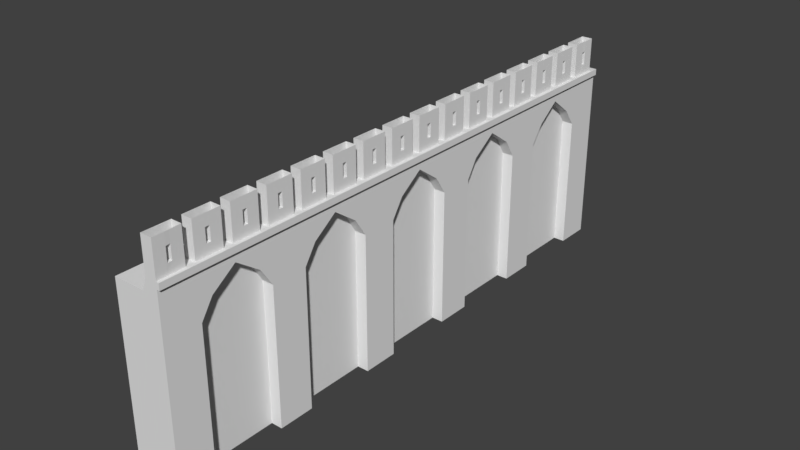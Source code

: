 # Source: wall_long_02.blend  (saved by Blender 2.79.0; exported with 4.5.12 LTS)
import bpy
from mathutils import Matrix  # noqa: F401  (used for matrix-valued properties, if any)

bpy.ops.wm.read_factory_settings(use_empty=True)
scene = bpy.context.scene
scene.name = 'Scene'

# ---- collections
col_collection_1 = bpy.data.collections.new('Collection 1'); scene.collection.children.link(col_collection_1)

# ---- world
world_world = bpy.data.worlds.new('World'); scene.world = world_world
world_world.color = (0.05088, 0.05088, 0.05088)
world_world.use_sun_shadow = False
world_world.sun_shadow_jitter_overblur = 0.0
world_world.cycles.sampling_method = 'MANUAL'

# ---- meshes
me_cube_001 = bpy.data.meshes.new('Cube.001')
me_cube_001.from_pydata([(0.05221, -1.092, -0.9246), (0.05221, -1.092, 7.647), (0.05221, 1.092, -0.9246), (0.05221, 1.092, 7.647), (1.605, 1.092, 7.647), (1.816, 1.092, -0.9246), (1.816, -1.092, -0.9246), (1.605, -1.092, 7.647), (0.05221, 1.208e-09, -0.9246), (0.05221, 1.208e-09, 7.647), (1.816, 1.208e-09, -0.9246), (1.605, 1.208e-09, 7.647), (0.05221, 0.5459, -0.9246), (1.816, 0.5459, -0.9246), (0.05221, 0.5459, 7.647), (1.605, 0.5459, 7.647), (0.05221, -0.5459, 7.647), (1.605, -0.5459, 7.647), (0.05221, -0.5459, -0.9246), (1.816, -0.5459, -0.9246), (1.816, -0.273, -0.9246), (1.605, -0.273, 7.647), (1.605, -0.8189, 7.647), (2.378, -0.9553, 7.961), (1.605, 0.273, 7.647), (1.816, 0.273, -0.9246), (2.378, 0.9553, -0.9246), (1.605, 0.8189, 7.647), (1.816, 0.9553, -0.9246), (1.605, -0.9553, 7.647), (1.816, -0.1365, -0.9246), (1.605, 0.1365, 7.647), (2.378, 1.092, -0.9246), (1.605, 0.6824, 7.647), (1.605, -0.4094, 7.647), (1.816, -0.6824, -0.9246), (2.378, 1.092, 5.798), (1.605, -0.1365, 7.647), (1.605, -0.6824, 7.647), (1.816, -0.9553, -0.9246), (1.605, 0.4094, 7.647), (1.816, 0.1365, -0.9246), (1.816, 0.6824, -0.9246), (1.605, 0.9553, 7.647), (1.816, 1.092, 5.798), (1.816, -1.092, 5.798), (1.816, 1.208e-09, 7.523), (1.816, 0.5459, 5.798), (1.816, -0.5459, 5.798), (1.816, -0.273, 5.798), (1.816, -0.8189, 7.523), (1.816, 0.273, 5.798), (1.816, 0.8189, 7.523), (1.816, 0.9553, 5.798), (1.816, 0.4094, 7.523), (1.816, -0.6824, 5.798), (1.816, -0.1365, 5.798), (1.816, -0.4094, 7.523), (1.816, 0.6824, 5.798), (1.816, 0.1365, 5.798), (1.816, -0.9553, 5.798), (1.816, -0.9101, 6.69), (1.816, -0.7276, 6.69), (1.816, -0.5002, 6.69), (1.816, -0.3187, 6.69), (1.816, -0.09087, 6.69), (1.816, 0.09087, 6.69), (1.816, 0.316, 6.69), (1.816, 0.5028, 6.69), (1.816, 0.7324, 6.69), (1.816, 0.9053, 6.69), (2.378, -1.092, 7.961), (2.378, -1.092, 5.798), (2.378, -1.092, -0.9246), (2.378, 0.1365, 7.961), (2.378, 1.208e-09, 7.961), (2.378, 0.6824, 7.961), (2.378, 0.5459, 7.961), (2.378, 0.5459, 5.798), (2.378, 0.5459, -0.9246), (2.378, -0.4094, 7.961), (2.378, -0.5459, 7.961), (2.378, -0.6824, -0.9246), (2.378, -0.5459, -0.9246), (2.378, -0.5459, 5.798), (2.378, -0.1365, 7.961), (2.378, -0.273, 7.961), (2.378, -0.273, 5.798), (2.378, -0.273, -0.9246), (2.378, -0.6824, 7.961), (2.378, -0.8189, 7.961), (2.378, 0.4094, 7.961), (2.378, 0.273, 7.961), (2.378, 0.1365, -0.9246), (2.378, 0.273, -0.9246), (2.378, 0.273, 5.798), (2.378, 0.9553, 7.961), (2.378, 0.8189, 7.961), (2.378, -0.1365, -0.9246), (2.378, -0.9553, -0.9246), (2.378, 0.6824, -0.9246), (2.378, 1.092, 7.961), (2.378, 0.9553, 5.798), (2.378, -0.6824, 5.798), (2.378, -0.1365, 5.798), (2.378, 0.6824, 5.798), (2.378, 0.1365, 5.798), (2.378, -0.9553, 5.798), (2.378, 1.208e-09, 7.523), (2.378, -0.8189, 7.523), (2.378, 0.8189, 7.523), (2.378, 0.4094, 7.523), (2.378, -0.4094, 7.523), (2.378, -0.9101, 6.69), (2.378, 0.7324, 6.69), (2.378, -0.3187, 6.69), (2.378, -0.09087, 6.69), (2.378, 0.5028, 6.69), (2.378, 0.9053, 6.69), (2.378, 0.316, 6.69), (2.378, -0.7276, 6.69), (2.378, -0.5002, 6.69), (2.378, 0.09087, 6.69), (1.816, -0.9553, 8.267), (1.816, -1.092, 8.267), (1.816, 0.1365, 8.267), (1.816, 1.208e-09, 8.267), (2.378, -1.092, 8.267), (1.816, 0.6824, 8.267), (1.816, 0.5459, 8.267), (1.816, -0.4094, 8.267), (1.816, -0.5459, 8.267), (1.816, -0.1365, 8.267), (1.816, -0.273, 8.267), (1.816, -0.6824, 8.267), (1.816, -0.8189, 8.267), (1.816, 0.4094, 8.267), (1.816, 0.273, 8.267), (1.816, 0.9553, 8.267), (1.816, 0.8189, 8.267), (1.816, 1.092, 8.267), (2.378, 1.092, 8.267), (2.509, -0.9553, 7.961), (2.509, -1.092, 7.961), (2.509, 0.1365, 7.961), (2.509, 1.208e-09, 7.961), (2.509, -0.1365, 7.961), (2.509, -0.273, 7.961), (2.509, 0.6824, 7.961), (2.509, 0.5459, 7.961), (2.509, -0.4094, 7.961), (2.509, -0.5459, 7.961), (2.509, -0.1365, 8.267), (2.509, -0.9553, 8.267), (2.509, -0.6824, 7.961), (2.509, -0.8189, 7.961), (2.509, 0.4094, 7.961), (2.509, 0.273, 7.961), (2.509, 0.9553, 7.961), (2.509, 0.8189, 7.961), (2.509, 1.092, 7.961), (2.509, -0.8189, 8.267), (2.509, 0.8189, 8.267), (2.509, 0.9553, 8.267), (2.509, -1.092, 8.267), (2.509, 0.1365, 8.267), (2.509, 1.208e-09, 8.267), (2.509, -0.273, 8.267), (2.509, 0.6824, 8.267), (2.509, 0.5459, 8.267), (2.509, -0.4094, 8.267), (2.509, -0.5459, 8.267), (2.509, -0.6824, 8.267), (2.509, 0.4094, 8.267), (2.509, 0.273, 8.267), (2.509, 1.092, 8.267), (2.333, 0.9553, 8.267), (2.333, 0.8189, 8.267), (2.333, 0.4094, 8.267), (2.333, 0.273, 8.267), (2.333, -0.6824, 8.267), (2.333, -0.8189, 8.267), (2.333, 0.6824, 8.267), (2.333, 0.5459, 8.267), (2.333, -0.9553, 8.267), (2.333, 0.1365, 8.267), (2.333, 1.208e-09, 8.267), (2.333, -0.4094, 8.267), (2.333, -0.273, 8.267), (2.333, -0.1365, 8.267), (2.333, -0.5459, 8.267), (1.816, -1.024, 8.267), (1.816, 0.06824, 8.267), (1.816, 0.6141, 8.267), (1.816, -0.4777, 8.267), (1.816, -0.2047, 8.267), (1.816, -0.7506, 8.267), (1.816, 0.3412, 8.267), (1.816, 0.8871, 8.267), (1.816, -0.8871, 8.267), (1.816, 0.2047, 8.267), (1.816, 0.7506, 8.267), (1.816, -0.3412, 8.267), (1.816, -0.06824, 8.267), (1.816, -0.6141, 8.267), (1.816, 0.4777, 8.267), (1.816, 1.024, 8.267), (2.333, 0.6141, 8.267), (2.333, 0.06824, 8.267), (2.333, 0.4777, 8.267), (2.333, -0.6141, 8.267), (2.333, -0.7506, 8.267), (2.333, -0.06824, 8.267), (2.333, -0.3412, 8.267), (2.333, -0.4777, 8.267), (2.333, 0.7506, 8.267), (2.333, 0.2047, 8.267), (2.333, 0.3412, 8.267), (2.333, 0.8871, 8.267), (2.333, -0.2047, 8.267), (2.333, -0.8871, 8.267), (2.356, 1.024, 8.267), (2.356, -1.024, 8.267), (1.816, -1.058, 8.267), (1.816, 0.03412, 8.267), (1.816, 0.58, 8.267), (1.816, -0.5118, 8.267), (1.816, -0.2388, 8.267), (1.816, -0.7847, 8.267), (1.816, 0.3071, 8.267), (1.816, 0.853, 8.267), (1.816, -0.9212, 8.267), (1.816, 0.1706, 8.267), (1.816, 0.7165, 8.267), (1.816, -0.3753, 8.267), (1.816, -0.1024, 8.267), (1.816, -0.6483, 8.267), (1.816, 0.4436, 8.267), (1.816, 0.9895, 8.267), (2.333, 0.6483, 8.267), (2.333, 0.1024, 8.267), (2.333, 0.5118, 8.267), (2.333, -0.58, 8.267), (2.333, -0.7165, 8.267), (2.333, -0.03412, 8.267), (2.333, -0.3071, 8.267), (2.333, -0.4436, 8.267), (2.333, 0.7847, 8.267), (2.333, 0.2388, 8.267), (2.333, 0.3753, 8.267), (2.333, 0.9212, 8.267), (2.333, -0.1706, 8.267), (2.333, -0.853, 8.267), (2.367, 1.058, 8.267), (2.344, -0.9895, 8.267), (1.816, -0.9895, 8.267), (1.816, 0.1024, 8.267), (1.816, 0.6483, 8.267), (1.816, -0.4436, 8.267), (1.816, -0.1706, 8.267), (1.816, -0.7165, 8.267), (1.816, 0.3753, 8.267), (1.816, 0.9212, 8.267), (1.816, -0.853, 8.267), (1.816, 0.2388, 8.267), (1.816, 0.7847, 8.267), (1.816, -0.3071, 8.267), (1.816, -0.03412, 8.267), (1.816, -0.58, 8.267), (1.816, 0.5118, 8.267), (1.816, 1.058, 8.267), (2.333, 0.58, 8.267), (2.333, 0.03412, 8.267), (2.333, 0.4436, 8.267), (2.333, -0.6483, 8.267), (2.333, -0.7847, 8.267), (2.333, -0.1024, 8.267), (2.333, -0.3753, 8.267), (2.333, -0.5118, 8.267), (2.333, 0.7165, 8.267), (2.333, 0.1706, 8.267), (2.333, 0.3071, 8.267), (2.333, 0.853, 8.267), (2.333, -0.2388, 8.267), (2.333, -0.9212, 8.267), (2.344, 0.9895, 8.267), (2.367, -1.058, 8.267), (2.333, 0.9553, 8.755), (1.816, 0.9553, 8.755), (1.816, -1.049, 8.755), (1.816, -1.092, 8.755), (1.816, 0.0427, 8.755), (1.816, 1.208e-09, 8.755), (1.816, 0.5886, 8.755), (1.816, 0.5459, 8.755), (1.816, -0.5032, 8.755), (1.816, -0.5459, 8.755), (1.816, -0.2303, 8.755), (1.816, -0.273, 8.755), (1.816, -0.7762, 8.755), (1.816, -0.8189, 8.755), (1.816, 0.3157, 8.755), (1.816, 0.273, 8.755), (1.816, 0.8616, 8.755), (1.816, 0.8189, 8.755), (1.816, -0.9126, 8.755), (1.816, -0.9553, 8.755), (1.816, 0.1792, 8.755), (1.816, 0.1365, 8.755), (1.816, 0.7251, 8.755), (1.816, 0.6824, 8.755), (1.816, -0.3667, 8.755), (1.816, -0.4094, 8.755), (1.816, -0.09377, 8.755), (1.816, -0.1365, 8.755), (1.816, -0.6397, 8.755), (1.816, -0.6824, 8.755), (1.816, 0.4521, 8.755), (1.816, 0.4094, 8.755), (1.816, 0.998, 8.755), (2.378, -1.092, 8.755), (2.333, 0.4094, 8.755), (2.333, -0.6824, 8.755), (2.333, 0.6824, 8.755), (2.333, -0.273, 8.755), (2.333, -0.5459, 8.755), (2.333, 0.8189, 8.755), (2.333, 0.273, 8.755), (2.333, -0.8189, 8.755), (2.333, 0.5459, 8.755), (2.333, -0.9553, 8.755), (2.333, 0.1365, 8.755), (2.333, 1.208e-09, 8.755), (2.333, -0.4094, 8.755), (2.333, -0.1365, 8.755), (1.816, -0.9895, 8.755), (1.816, -1.032, 8.755), (1.816, 0.1024, 8.755), (1.816, 0.05965, 8.755), (1.816, 0.6483, 8.755), (1.816, 0.6056, 8.755), (1.816, -0.4436, 8.755), (1.816, -0.4863, 8.755), (1.816, -0.1706, 8.755), (1.816, -0.2133, 8.755), (1.816, -0.7165, 8.755), (1.816, -0.7592, 8.755), (1.816, 0.3753, 8.755), (1.816, 0.3326, 8.755), (1.816, 0.9212, 8.755), (1.816, 0.8785, 8.755), (1.816, -0.853, 8.755), (1.816, -0.8957, 8.755), (1.816, 0.2388, 8.755), (1.816, 0.1961, 8.755), (1.816, 0.7847, 8.755), (1.816, 0.742, 8.755), (1.816, -0.3071, 8.755), (1.816, -0.3498, 8.755), (1.816, -0.03412, 8.755), (1.816, -0.07682, 8.755), (1.816, -0.58, 8.755), (1.816, -0.6227, 8.755), (1.816, 0.5118, 8.755), (1.816, 0.4691, 8.755), (1.816, 1.058, 8.755), (1.816, 1.015, 8.755), (2.333, 0.5886, 8.755), (2.333, 0.6056, 8.755), (2.333, 0.0427, 8.755), (2.333, 0.05965, 8.755), (2.333, 0.4521, 8.755), (2.333, 0.4691, 8.755), (2.333, -0.6397, 8.755), (2.333, -0.6227, 8.755), (2.333, -0.7762, 8.755), (2.333, -0.7592, 8.755), (2.333, -0.09377, 8.755), (2.333, -0.07682, 8.755), (2.333, -0.3667, 8.755), (2.333, -0.3498, 8.755), (2.333, -0.5032, 8.755), (2.333, -0.4863, 8.755), (2.333, 0.7251, 8.755), (2.333, 0.742, 8.755), (2.333, 0.1792, 8.755), (2.333, 0.1961, 8.755), (2.333, 0.3157, 8.755), (2.333, 0.3326, 8.755), (2.333, 0.8616, 8.755), (2.333, 0.8785, 8.755), (2.333, -0.2303, 8.755), (2.333, -0.2133, 8.755), (2.333, -0.9126, 8.755), (2.333, -0.8957, 8.755), (2.344, 0.998, 8.755), (2.356, 1.015, 8.755), (2.367, -1.049, 8.755), (2.356, -1.032, 8.755), (2.333, 0.6483, 8.755), (2.333, 0.1024, 8.755), (2.333, 0.5118, 8.755), (2.333, -0.58, 8.755), (2.333, -0.7165, 8.755), (2.333, -0.03412, 8.755), (2.333, -0.3071, 8.755), (2.333, -0.4436, 8.755), (2.333, 0.7847, 8.755), (2.333, 0.2388, 8.755), (2.333, 0.3753, 8.755), (2.333, 0.9212, 8.755), (2.333, -0.1706, 8.755), (2.333, -0.853, 8.755), (2.367, 1.058, 8.755), (2.344, -0.9895, 8.755), (2.333, 0.9553, 9.409), (1.816, 0.9553, 9.409), (1.816, -1.049, 9.409), (1.816, -1.092, 9.409), (1.816, 0.0427, 9.409), (1.816, 1.208e-09, 9.409), (1.816, 0.5886, 9.409), (1.816, 0.5459, 9.409), (1.816, -0.5032, 9.409), (1.816, -0.5459, 9.409), (1.816, -0.2303, 9.409), (1.816, -0.273, 9.409), (1.816, -0.7762, 9.409), (1.816, -0.8189, 9.409), (1.816, 0.3157, 9.409), (1.816, 0.273, 9.409), (1.816, 0.8616, 9.409), (1.816, 0.8189, 9.409), (1.816, -0.9126, 9.409), (1.816, -0.9553, 9.409), (1.816, 0.1792, 9.409), (1.816, 0.1365, 9.409), (1.816, 0.7251, 9.409), (1.816, 0.6824, 9.409), (1.816, -0.3667, 9.409), (1.816, -0.4094, 9.409), (1.816, -0.09377, 9.409), (1.816, -0.1365, 9.409), (1.816, -0.6397, 9.409), (1.816, -0.6824, 9.409), (1.816, 0.4521, 9.409), (1.816, 0.4094, 9.409), (1.816, 0.998, 9.409), (2.378, -1.092, 9.409), (2.333, 0.4094, 9.409), (2.333, -0.6824, 9.409), (2.333, 0.6824, 9.409), (2.333, -0.273, 9.409), (2.333, -0.5459, 9.409), (2.333, 0.8189, 9.409), (2.333, 0.273, 9.409), (2.333, -0.8189, 9.409), (2.333, 0.5459, 9.409), (2.333, -0.9553, 9.409), (2.333, 0.1365, 9.409), (2.333, 1.208e-09, 9.409), (2.333, -0.4094, 9.409), (2.333, -0.1365, 9.409), (1.816, -0.9895, 9.409), (1.816, -1.032, 9.409), (1.816, 0.1024, 9.409), (1.816, 0.05965, 9.409), (1.816, 0.6483, 9.409), (1.816, 0.6056, 9.409), (1.816, -0.4436, 9.409), (1.816, -0.4863, 9.409), (1.816, -0.1706, 9.409), (1.816, -0.2133, 9.409), (1.816, -0.7165, 9.409), (1.816, -0.7592, 9.409), (1.816, 0.3753, 9.409), (1.816, 0.3326, 9.409), (1.816, 0.9212, 9.409), (1.816, 0.8785, 9.409), (1.816, -0.853, 9.409), (1.816, -0.8957, 9.409), (1.816, 0.2388, 9.409), (1.816, 0.1961, 9.409), (1.816, 0.7847, 9.409), (1.816, 0.742, 9.409), (1.816, -0.3071, 9.409), (1.816, -0.3498, 9.409), (1.816, -0.03412, 9.409), (1.816, -0.07682, 9.409), (1.816, -0.58, 9.409), (1.816, -0.6227, 9.409), (1.816, 0.5118, 9.409), (1.816, 0.4691, 9.409), (1.816, 1.058, 9.409), (1.816, 1.015, 9.409), (2.356, -1.032, 9.409), (2.356, 1.015, 9.409), (2.333, -0.8957, 9.409), (2.333, -0.2133, 9.409), (2.333, 0.8785, 9.409), (2.333, 0.3326, 9.409), (2.333, 0.1961, 9.409), (2.333, 0.742, 9.409), (2.333, -0.4863, 9.409), (2.333, -0.3498, 9.409), (2.333, -0.07682, 9.409), (2.333, -0.7592, 9.409), (2.333, -0.6227, 9.409), (2.333, 0.4691, 9.409), (2.333, 0.05965, 9.409), (2.333, 0.6056, 9.409), (2.333, 0.6483, 9.409), (2.333, 0.1024, 9.409), (2.333, 0.5118, 9.409), (2.333, -0.58, 9.409), (2.333, -0.7165, 9.409), (2.333, -0.03412, 9.409), (2.333, -0.3071, 9.409), (2.333, -0.4436, 9.409), (2.333, 0.7847, 9.409), (2.333, 0.2388, 9.409), (2.333, 0.3753, 9.409), (2.333, 0.9212, 9.409), (2.333, -0.1706, 9.409), (2.333, -0.853, 9.409), (2.367, 1.058, 9.409), (2.344, -0.9895, 9.409), (2.333, 0.5886, 9.409), (2.333, 0.0427, 9.409), (2.333, 0.4521, 9.409), (2.333, -0.6397, 9.409), (2.333, -0.7762, 9.409), (2.333, -0.09377, 9.409), (2.333, -0.3667, 9.409), (2.333, -0.5032, 9.409), (2.333, 0.7251, 9.409), (2.333, 0.1792, 9.409), (2.333, 0.3157, 9.409), (2.333, 0.8616, 9.409), (2.333, -0.2303, 9.409), (2.333, -0.9126, 9.409), (2.344, 0.998, 9.409), (2.367, -1.049, 9.409), (2.333, 0.9553, 9.95), (1.816, 0.9553, 9.95), (1.816, -1.049, 9.95), (1.816, -1.092, 9.95), (1.816, 0.0427, 9.95), (1.816, 1.208e-09, 9.95), (1.816, 0.5886, 9.95), (1.816, 0.5459, 9.95), (1.816, -0.5032, 9.95), (1.816, -0.5459, 9.95), (1.816, -0.2303, 9.95), (1.816, -0.273, 9.95), (1.816, -0.7762, 9.95), (1.816, -0.8189, 9.95), (1.816, 0.3157, 9.95), (1.816, 0.273, 9.95), (1.816, 0.8616, 9.95), (1.816, 0.8189, 9.95), (1.816, -0.9126, 9.95), (1.816, -0.9553, 9.95), (1.816, 0.1792, 9.95), (1.816, 0.1365, 9.95), (1.816, 0.7251, 9.95), (1.816, 0.6824, 9.95), (1.816, -0.3667, 9.95), (1.816, -0.4094, 9.95), (1.816, -0.09377, 9.95), (1.816, -0.1365, 9.95), (1.816, -0.6397, 9.95), (1.816, -0.6824, 9.95), (1.816, 0.4521, 9.95), (1.816, 0.4094, 9.95), (1.816, 0.998, 9.95), (2.378, -1.092, 9.95), (2.333, 0.4094, 9.95), (2.333, -0.6824, 9.95), (2.333, 0.6824, 9.95), (2.333, -0.273, 9.95), (2.333, -0.5459, 9.95), (2.333, 0.8189, 9.95), (2.333, 0.273, 9.95), (2.333, -0.8189, 9.95), (2.333, 0.5459, 9.95), (2.333, -0.9553, 9.95), (2.333, 0.1365, 9.95), (2.333, 1.208e-09, 9.95), (2.333, -0.4094, 9.95), (2.333, -0.1365, 9.95), (1.816, -0.9895, 9.95), (1.816, -1.032, 9.95), (1.816, 0.1024, 9.95), (1.816, 0.05965, 9.95), (1.816, 0.6483, 9.95), (1.816, 0.6056, 9.95), (1.816, -0.4436, 9.95), (1.816, -0.4863, 9.95), (1.816, -0.1706, 9.95), (1.816, -0.2133, 9.95), (1.816, -0.7165, 9.95), (1.816, -0.7592, 9.95), (1.816, 0.3753, 9.95), (1.816, 0.3326, 9.95), (1.816, 0.9212, 9.95), (1.816, 0.8785, 9.95), (1.816, -0.853, 9.95), (1.816, -0.8957, 9.95), (1.816, 0.2388, 9.95), (1.816, 0.1961, 9.95), (1.816, 0.7847, 9.95), (1.816, 0.742, 9.95), (1.816, -0.3071, 9.95), (1.816, -0.3498, 9.95), (1.816, -0.03412, 9.95), (1.816, -0.07682, 9.95), (1.816, -0.58, 9.95), (1.816, -0.6227, 9.95), (1.816, 0.5118, 9.95), (1.816, 0.4691, 9.95), (1.816, 1.058, 9.95), (1.816, 1.015, 9.95), (2.356, -1.032, 9.95), (2.356, 1.015, 9.95), (2.333, -0.8957, 9.95), (2.333, -0.2133, 9.95), (2.333, 0.8785, 9.95), (2.333, 0.3326, 9.95), (2.333, 0.1961, 9.95), (2.333, 0.742, 9.95), (2.333, -0.4863, 9.95), (2.333, -0.3498, 9.95), (2.333, -0.07682, 9.95), (2.333, -0.7592, 9.95), (2.333, -0.6227, 9.95), (2.333, 0.4691, 9.95), (2.333, 0.05965, 9.95), (2.333, 0.6056, 9.95), (2.333, 0.6483, 9.95), (2.333, 0.1024, 9.95), (2.333, 0.5118, 9.95), (2.333, -0.58, 9.95), (2.333, -0.7165, 9.95), (2.333, -0.03412, 9.95), (2.333, -0.3071, 9.95), (2.333, -0.4436, 9.95), (2.333, 0.7847, 9.95), (2.333, 0.2388, 9.95), (2.333, 0.3753, 9.95), (2.333, 0.9212, 9.95), (2.333, -0.1706, 9.95), (2.333, -0.853, 9.95), (2.367, 1.058, 9.95), (2.344, -0.9895, 9.95), (2.333, 0.5886, 9.95), (2.333, 0.0427, 9.95), (2.333, 0.4521, 9.95), (2.333, -0.6397, 9.95), (2.333, -0.7762, 9.95), (2.333, -0.09377, 9.95), (2.333, -0.3667, 9.95), (2.333, -0.5032, 9.95), (2.333, 0.7251, 9.95), (2.333, 0.1792, 9.95), (2.333, 0.3157, 9.95), (2.333, 0.8616, 9.95), (2.333, -0.2303, 9.95), (2.333, -0.9126, 9.95), (2.344, 0.998, 9.95), (2.367, -1.049, 9.95)], [], [(7, 45, 72, 71), (16, 1, 7, 29, 22, 38, 17), (2, 3, 4, 44, 5), (1, 0, 6, 45, 7), (112, 80, 81, 84, 121), (105, 76, 77, 78), (14, 9, 11, 31, 24, 40, 15), (50, 62, 120, 109), (3, 14, 15, 33, 27, 43, 4), (106, 74, 75, 108, 122), (107, 23, 71, 72), (9, 16, 17, 34, 21, 37, 11), (44, 4, 101, 36), (2, 12, 8, 18, 0, 1, 16, 9, 14, 3), (51, 67, 119, 95), (39, 60, 107, 99), (52, 70, 118, 110), (34, 17, 131, 226, 194, 258, 130), (25, 51, 95, 94), (59, 41, 93, 106), (41, 25, 94, 93), (42, 58, 105, 100), (54, 68, 117, 111), (30, 56, 104, 98), (56, 65, 116, 104), (28, 53, 70, 52, 69, 58, 42), (55, 35, 82, 103), (54, 67, 51, 25, 13, 47, 68), (104, 85, 86, 87), (35, 55, 62, 50, 61, 60, 39), (57, 64, 115, 112), (57, 63, 48, 19, 20, 49, 64), (101, 4, 140, 141), (102, 96, 97, 110, 118), (111, 91, 92, 95, 119), (36, 101, 96, 102), (58, 69, 114, 105), (103, 89, 90, 109, 120), (49, 20, 88, 87), (78, 77, 91, 111, 117), (53, 28, 26, 102), (41, 59, 66, 46, 65, 56, 30, 10), (84, 81, 89, 103), (108, 75, 85, 104, 116), (87, 86, 80, 112, 115), (110, 97, 76, 105, 114), (95, 92, 74, 106), (109, 90, 23, 107, 113), (94, 95, 106, 93), (83, 84, 103, 82), (32, 36, 102, 26), (98, 104, 87, 88), (100, 105, 78, 79), (99, 107, 72, 73), (48, 63, 121, 84), (40, 24, 137, 229, 197, 261, 136), (20, 30, 98, 88), (46, 66, 122, 108), (101, 141, 175, 160), (47, 13, 79, 78), (61, 50, 109, 113), (62, 55, 103, 120), (21, 34, 130, 234, 202, 266, 133), (63, 57, 112, 121), (64, 49, 87, 115), (27, 33, 128, 233, 201, 265, 139), (65, 46, 108, 116), (66, 59, 106, 122), (38, 22, 135, 228, 196, 260, 134), (35, 19, 83, 82), (67, 54, 111, 119), (6, 39, 99, 73), (5, 44, 36, 32), (68, 47, 78, 117), (28, 5, 32, 26), (69, 52, 110, 114), (19, 48, 84, 83), (33, 15, 129, 225, 193, 257, 128), (70, 53, 102, 118), (13, 42, 100, 79), (45, 6, 73, 72), (60, 61, 113, 107), (24, 31, 125, 232, 200, 264, 137), (37, 21, 133, 227, 195, 259, 132), (184, 153, 161, 181, 252, 220, 284), (188, 167, 152, 189, 251, 219, 283), (177, 162, 163, 176, 250, 218, 282), (179, 174, 173, 178, 249, 217, 281), (185, 165, 174, 179, 248, 216, 280), (182, 168, 162, 177, 247, 215, 279), (190, 171, 170, 187, 246, 214, 278), (187, 170, 167, 188, 245, 213, 277), (189, 152, 166, 186, 244, 212, 276), (181, 161, 172, 180, 243, 211, 275), (180, 172, 171, 190, 242, 210, 274), (178, 173, 169, 183, 241, 209, 273), (176, 163, 175, 141, 253, 221, 285), (186, 166, 165, 185, 240, 208, 272), (183, 169, 168, 182, 239, 207, 271), (11, 37, 132, 235, 203, 267, 126), (17, 38, 134, 236, 204, 268, 131), (31, 11, 126, 224, 192, 256, 125), (43, 27, 139, 230, 198, 262, 138), (15, 40, 136, 237, 205, 269, 129), (22, 29, 123, 231, 199, 263, 135), (29, 7, 124, 223, 191, 255, 123), (7, 71, 127, 124), (4, 43, 138, 238, 206, 270, 140), (150, 147, 167, 170), (148, 159, 162, 168), (144, 157, 174, 165), (151, 150, 170, 171), (147, 146, 152, 167), (142, 155, 161, 153), (159, 158, 163, 162), (146, 145, 166, 152), (149, 148, 168, 169), (154, 151, 171, 172), (143, 142, 153, 164), (156, 149, 169, 173), (155, 154, 172, 161), (157, 156, 173, 174), (158, 160, 175, 163), (145, 144, 165, 166), (127, 71, 143, 164), (127, 164, 153, 184, 254, 222, 286), (257, 239, 182, 128), (256, 240, 185, 125), (269, 241, 183, 129), (268, 242, 190, 131), (260, 243, 180, 134), (267, 244, 186, 126), (266, 245, 188, 133), (258, 246, 187, 130), (265, 247, 177, 139), (264, 248, 179, 137), (261, 249, 178, 136), (262, 250, 176, 138), (259, 251, 189, 132), (263, 252, 181, 135), (270, 253, 141, 140), (255, 254, 184, 123), (233, 128, 310, 309), (239, 257, 339, 399), (232, 125, 308, 307), (240, 256, 337, 400), (231, 123, 306, 305), (241, 269, 363, 401), (230, 139, 304, 303), (242, 268, 361, 402), (229, 137, 302, 301), (243, 260, 345, 403), (228, 135, 300, 299), (244, 267, 359, 404), (227, 133, 298, 297), (245, 266, 357, 405), (132, 189, 334, 314), (226, 131, 296, 295), (246, 258, 341, 406), (225, 129, 294, 293), (247, 265, 355, 407), (130, 187, 333, 312), (224, 126, 292, 291), (248, 264, 353, 408), (286, 222, 398, 397), (126, 186, 332, 292), (223, 124, 290, 289), (249, 261, 347, 409), (285, 221, 396, 395), (125, 185, 331, 308), (250, 262, 349, 410), (284, 220, 394, 393), (123, 184, 330, 306), (251, 259, 343, 411), (283, 219, 392, 391), (222, 254, 414, 398), (129, 183, 329, 294), (252, 263, 351, 412), (282, 218, 390, 389), (221, 253, 413, 396), (253, 270, 365, 413), (281, 217, 388, 387), (220, 252, 412, 394), (135, 181, 328, 300), (254, 255, 335, 414), (280, 216, 386, 385), (219, 251, 411, 392), (279, 215, 384, 383), (218, 250, 410, 390), (137, 179, 327, 302), (289, 397, 398, 336), (319, 395, 396, 366), (305, 393, 394, 352), (297, 391, 392, 344), (303, 389, 390, 350), (301, 387, 388, 348), (307, 385, 386, 354), (309, 383, 384, 356), (295, 381, 382, 342), (311, 379, 380, 358), (313, 377, 378, 360), (299, 375, 376, 346), (315, 373, 374, 362), (317, 371, 372, 364), (291, 369, 370, 338), (293, 367, 368, 340), (374, 402, 514, 507), (408, 353, 481, 520), (365, 366, 494, 493), (372, 401, 513, 508), (409, 347, 475, 521), (363, 364, 492, 491), (370, 400, 512, 509), (410, 349, 477, 522), (361, 362, 490, 489), (368, 399, 511, 510), (411, 343, 471, 523), (359, 360, 488, 487), (412, 351, 479, 524), (357, 358, 486, 485), (413, 365, 493, 525), (355, 356, 484, 483), (414, 335, 463, 526), (353, 354, 482, 481), (397, 289, 417, 542), (351, 352, 480, 479), (395, 319, 447, 541), (349, 350, 478, 477), (393, 305, 433, 540), (347, 348, 476, 475), (391, 297, 425, 539), (345, 346, 474, 473), (389, 303, 431, 538), (343, 344, 472, 471), (387, 301, 429, 537), (341, 342, 470, 469), (385, 307, 435, 536), (339, 340, 468, 467), (234, 130, 312, 311), (235, 132, 314, 313), (236, 134, 316, 315), (237, 136, 318, 317), (183, 271, 367, 329), (238, 138, 288, 319), (186, 272, 369, 332), (178, 273, 371, 321), (124, 127, 320, 290), (180, 274, 373, 322), (191, 223, 289, 336), (136, 178, 321, 318), (181, 275, 375, 328), (192, 224, 291, 338), (189, 276, 377, 334), (193, 225, 293, 340), (134, 180, 322, 316), (187, 277, 379, 333), (194, 226, 295, 342), (255, 191, 336, 335), (190, 278, 381, 325), (195, 227, 297, 344), (256, 192, 338, 337), (182, 279, 383, 323), (196, 228, 299, 346), (257, 193, 340, 339), (185, 280, 385, 331), (197, 229, 301, 348), (258, 194, 342, 341), (179, 281, 387, 327), (198, 230, 303, 350), (259, 195, 344, 343), (177, 282, 389, 326), (199, 231, 305, 352), (260, 196, 346, 345), (188, 283, 391, 324), (200, 232, 307, 354), (128, 182, 323, 310), (261, 197, 348, 347), (184, 284, 393, 330), (201, 233, 309, 356), (262, 198, 350, 349), (176, 285, 395, 287), (202, 234, 311, 358), (263, 199, 352, 351), (127, 286, 397, 320), (138, 176, 287, 288), (203, 235, 313, 360), (264, 200, 354, 353), (204, 236, 315, 362), (265, 201, 356, 355), (205, 237, 317, 364), (266, 202, 358, 357), (206, 238, 319, 366), (267, 203, 360, 359), (207, 239, 399, 368), (268, 204, 362, 361), (208, 240, 400, 370), (269, 205, 364, 363), (209, 241, 401, 372), (270, 206, 366, 365), (210, 242, 402, 374), (271, 207, 368, 367), (133, 188, 324, 298), (211, 243, 403, 376), (272, 208, 370, 369), (212, 244, 404, 378), (273, 209, 372, 371), (213, 245, 405, 380), (274, 210, 374, 373), (131, 190, 325, 296), (214, 246, 406, 382), (275, 211, 376, 375), (215, 247, 407, 384), (276, 212, 378, 377), (139, 177, 326, 304), (216, 248, 408, 386), (277, 213, 380, 379), (217, 249, 409, 388), (278, 214, 382, 381), (493, 494, 622, 621), (491, 492, 620, 619), (489, 490, 618, 617), (487, 488, 616, 615), (448, 542, 670, 576), (485, 486, 614, 613), (415, 541, 669, 543), (483, 484, 612, 611), (458, 540, 668, 586), (481, 482, 610, 609), (452, 539, 667, 580), (479, 480, 608, 607), (454, 538, 666, 582), (477, 478, 606, 605), (455, 537, 665, 583), (475, 476, 604, 603), (459, 536, 664, 587), (473, 474, 602, 601), (451, 535, 663, 579), (471, 472, 600, 599), (453, 534, 662, 581), (469, 470, 598, 597), (461, 533, 661, 589), (407, 355, 483, 519), (376, 403, 515, 506), (406, 341, 469, 518), (378, 404, 516, 505), (405, 357, 485, 517), (380, 405, 517, 504), (404, 359, 487, 516), (288, 287, 415, 416), (382, 406, 518, 503), (403, 345, 473, 515), (289, 290, 418, 417), (384, 407, 519, 502), (402, 361, 489, 514), (291, 292, 420, 419), (386, 408, 520, 501), (401, 363, 491, 513), (293, 294, 422, 421), (388, 409, 521, 500), (400, 337, 465, 512), (295, 296, 424, 423), (390, 410, 522, 499), (399, 339, 467, 511), (297, 298, 426, 425), (392, 411, 523, 498), (299, 300, 428, 427), (394, 412, 524, 497), (301, 302, 430, 429), (396, 413, 525, 496), (303, 304, 432, 431), (398, 414, 526, 495), (305, 306, 434, 433), (329, 367, 527, 457), (307, 308, 436, 435), (332, 369, 528, 460), (309, 310, 438, 437), (321, 371, 529, 449), (311, 312, 440, 439), (322, 373, 530, 450), (336, 398, 495, 464), (313, 314, 442, 441), (328, 375, 531, 456), (366, 396, 496, 494), (315, 316, 444, 443), (334, 377, 532, 462), (352, 394, 497, 480), (317, 318, 446, 445), (333, 379, 533, 461), (344, 392, 498, 472), (319, 288, 416, 447), (325, 381, 534, 453), (350, 390, 499, 478), (290, 320, 448, 418), (323, 383, 535, 451), (348, 388, 500, 476), (318, 321, 449, 446), (331, 385, 536, 459), (354, 386, 501, 482), (316, 322, 450, 444), (327, 387, 537, 455), (356, 384, 502, 484), (310, 323, 451, 438), (326, 389, 538, 454), (342, 382, 503, 470), (298, 324, 452, 426), (324, 391, 539, 452), (358, 380, 504, 486), (296, 325, 453, 424), (330, 393, 540, 458), (360, 378, 505, 488), (304, 326, 454, 432), (287, 395, 541, 415), (346, 376, 506, 474), (302, 327, 455, 430), (320, 397, 542, 448), (362, 374, 507, 490), (300, 328, 456, 428), (367, 293, 421, 527), (364, 372, 508, 492), (294, 329, 457, 422), (369, 291, 419, 528), (338, 370, 509, 466), (306, 330, 458, 434), (371, 317, 445, 529), (340, 368, 510, 468), (308, 331, 459, 436), (373, 315, 443, 530), (292, 332, 460, 420), (375, 299, 427, 531), (312, 333, 461, 440), (377, 313, 441, 532), (314, 334, 462, 442), (379, 311, 439, 533), (335, 336, 464, 463), (381, 295, 423, 534), (337, 338, 466, 465), (383, 309, 437, 535), (416, 415, 543, 544), (417, 418, 546, 545), (419, 420, 548, 547), (482, 435, 563, 610), (421, 422, 550, 549), (476, 429, 557, 604), (484, 437, 565, 612), (423, 424, 552, 551), (478, 431, 559, 606), (470, 423, 551, 598), (425, 426, 554, 553), (472, 425, 553, 600), (486, 439, 567, 614), (427, 428, 556, 555), (480, 433, 561, 608), (488, 441, 569, 616), (429, 430, 558, 557), (494, 447, 575, 622), (474, 427, 555, 602), (431, 432, 560, 559), (464, 417, 545, 592), (490, 443, 571, 618), (433, 434, 562, 561), (526, 463, 591, 654), (492, 445, 573, 620), (435, 436, 564, 563), (525, 493, 621, 653), (466, 419, 547, 594), (437, 438, 566, 565), (524, 479, 607, 652), (468, 421, 549, 596), (439, 440, 568, 567), (523, 471, 599, 651), (510, 511, 639, 638), (441, 442, 570, 569), (522, 477, 605, 650), (509, 512, 640, 637), (443, 444, 572, 571), (521, 475, 603, 649), (508, 513, 641, 636), (445, 446, 574, 573), (520, 481, 609, 648), (507, 514, 642, 635), (447, 416, 544, 575), (519, 483, 611, 647), (506, 515, 643, 634), (418, 448, 576, 546), (518, 469, 597, 646), (505, 516, 644, 633), (446, 449, 577, 574), (517, 485, 613, 645), (504, 517, 645, 632), (444, 450, 578, 572), (516, 487, 615, 644), (503, 518, 646, 631), (438, 451, 579, 566), (515, 473, 601, 643), (502, 519, 647, 630), (426, 452, 580, 554), (514, 489, 617, 642), (501, 520, 648, 629), (424, 453, 581, 552), (513, 491, 619, 641), (500, 521, 649, 628), (432, 454, 582, 560), (512, 465, 593, 640), (499, 522, 650, 627), (430, 455, 583, 558), (511, 467, 595, 639), (498, 523, 651, 626), (428, 456, 584, 556), (497, 524, 652, 625), (422, 457, 585, 550), (496, 525, 653, 624), (434, 458, 586, 562), (495, 526, 654, 623), (436, 459, 587, 564), (457, 527, 655, 585), (420, 460, 588, 548), (460, 528, 656, 588), (440, 461, 589, 568), (449, 529, 657, 577), (442, 462, 590, 570), (450, 530, 658, 578), (463, 464, 592, 591), (456, 531, 659, 584), (465, 466, 594, 593), (462, 532, 660, 590), (467, 468, 596, 595), (623, 670, 542, 495), (625, 668, 540, 497), (634, 659, 531, 506), (635, 658, 530, 507), (631, 662, 534, 503), (632, 661, 533, 504), (626, 667, 539, 498), (633, 660, 532, 505), (637, 656, 528, 509), (629, 664, 536, 501), (628, 665, 537, 500), (636, 657, 529, 508), (638, 655, 527, 510), (630, 663, 535, 502), (627, 666, 538, 499), (624, 669, 541, 496)])
me_cube_001.use_remesh_preserve_volume = False
me_cube_001.use_remesh_preserve_attributes = False
me_cube_001.use_mirror_vertex_groups = False
me_cube_001.update()

# ---- objects
ob_cube = bpy.data.objects.new('Cube', me_cube_001)

# ---- transforms, parenting, visibility, modifiers, constraints
ob_cube.location = (0.0, 0.0, 0.0)
ob_cube.scale = (1.0, 12.9, 1.0)
ob_cube.lineart.crease_threshold = 0.0

# ---- collection membership
col_collection_1.objects.link(ob_cube)

# ---- scene / render settings (as saved in the file)
scene.frame_start = 1; scene.frame_end = 250; scene.frame_set(1)
scene.render.engine = 'BLENDER_EEVEE_NEXT'
scene.render.resolution_percentage = 50
scene.render.dither_intensity = 0.0
scene.cycles.use_denoising = False
scene.cycles.samples = 128
scene.cycles.sampling_pattern = 'TABULATED_SOBOL'
scene.cycles.use_adaptive_sampling = False
scene.cycles.use_light_tree = False
scene.cycles.blur_glossy = 0.0
scene.cycles.sample_clamp_indirect = 0.0
scene.view_settings.view_transform = 'Standard'
bpy.context.view_layer.update()

# ---- added for rendering (the .blend has no active camera and no usable light): camera, sun
cam_auto = bpy.data.cameras.new('AutoCamera')
cam_auto.lens = 50.0
cam_auto.sensor_width = 36.0
cam_auto.clip_end = 1000.0
ob_auto_camera = bpy.data.objects.new('AutoCamera', cam_auto)
scene.collection.objects.link(ob_auto_camera)
ob_auto_camera.location = (29.3109, -33.6366, 26.937)
ob_auto_camera.rotation_euler = (1.09748, -7.21219e-08, 0.694738)
scene.camera = ob_auto_camera
light_auto_sun = bpy.data.lights.new('AutoSun', 'SUN')
light_auto_sun.energy = 3.0
light_auto_sun.angle = 0.0523599
ob_auto_sun = bpy.data.objects.new('AutoSun', light_auto_sun)
scene.collection.objects.link(ob_auto_sun)
ob_auto_sun.rotation_euler = (0.872665, 0.174533, 0.523599)
bpy.context.view_layer.update()
